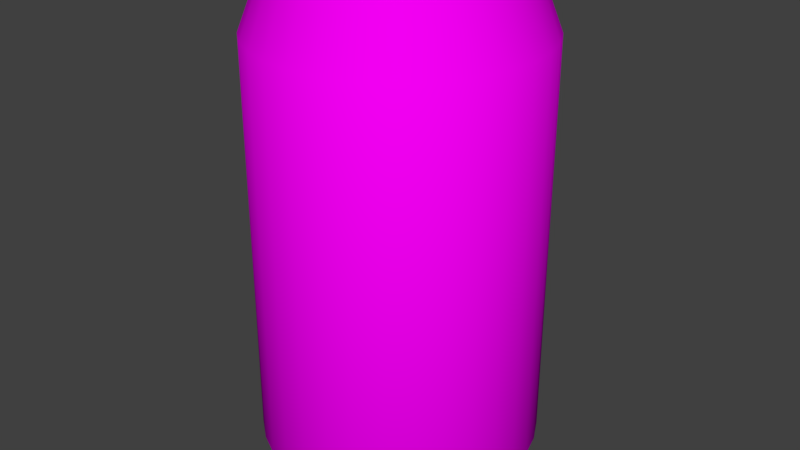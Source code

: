 # Source: SodaCan.blend  (saved by Blender 2.78.0; exported with 4.5.12 LTS)
import bpy
from mathutils import Matrix  # noqa: F401  (used for matrix-valued properties, if any)

bpy.ops.wm.read_factory_settings(use_empty=True)
scene = bpy.context.scene
scene.name = 'Scene'

# ---- collections
col_collection_1 = bpy.data.collections.new('Collection 1'); scene.collection.children.link(col_collection_1)

# ---- images (referenced by path relative to the original .blend; pixels are not part of the script)
import os
ASSET_DIR = os.environ.get("B2B_ASSET_DIR", "")  # directory of the original .blend (textures are referenced by path, not embedded)
HERE = os.path.dirname(os.path.abspath(__file__))  # packed textures are extracted next to this script under _unpacked/

def load_image(name, relpath, width, height, colorspace="sRGB"):
    """Load a texture the original file referenced (path relative to the .blend, or extracted next to this script)."""
    p = next((c for c in (os.path.join(HERE, relpath), os.path.join(ASSET_DIR, relpath)) if relpath and os.path.exists(c)), "")
    if p:
        img = bpy.data.images.load(p, check_existing=True)
        img.name = name
    else:  # same state as the original file: an image datablock whose file is absent (Cycles renders it pink)
        img = bpy.data.images.new(name, width, height)
        img.source = "FILE"
        img.filepath = "//" + (relpath or name)
    img.colorspace_settings.name = colorspace
    return img
img_sodacan = load_image('SodaCan', 'SodaCan.png', 1024, 1024, 'sRGB')

# ---- materials (node trees are filled in below, after node groups)
mat_sodacan = bpy.data.materials.new('SodaCan')
mat_sodacan.alpha_threshold = 0.0
mat_sodacan.roughness = 0.5

# ---- material node trees
mat_sodacan.use_nodes = True; mat_sodacan.node_tree.nodes.clear()
_N = mat_sodacan.node_tree.nodes; _L = mat_sodacan.node_tree.links
n0 = _N.new('ShaderNodeOutputMaterial'); n0.name = 'Material Output'; n0.location = (300, 300)
n1 = _N.new('ShaderNodeBsdfDiffuse'); n1.name = 'Diffuse BSDF'; n1.location = (10, 300)
n2 = _N.new('ShaderNodeTexImage'); n2.name = 'Image Texture'; n2.location = (-174, 327)
n2.width = 140
n2.image = img_sodacan
_L.new(n1.outputs[0], n0.inputs[0])
_L.new(n2.outputs[0], n1.inputs[0])
n0.is_active_output = True

# ---- world
world_world = bpy.data.worlds.new('World'); scene.world = world_world
world_world.color = (0.05088, 0.05088, 0.05088)
world_world.use_sun_shadow = False
world_world.sun_shadow_jitter_overblur = 0.0
world_world.cycles.sampling_method = 'MANUAL'

# ---- meshes
me_cylinder = bpy.data.meshes.new('Cylinder')
me_cylinder.from_pydata([(6.692e-08, 0.8852, -1.719), (7.615e-08, 0.8402, 1.782), (0.1727, 0.8682, -1.719), (0.1639, 0.8241, 1.782), (0.3388, 0.8178, -1.719), (0.3215, 0.7762, 1.782), (0.4918, 0.736, -1.719), (0.4668, 0.6986, 1.782), (0.6259, 0.6259, -1.719), (0.5941, 0.5941, 1.782), (0.736, 0.4918, -1.719), (0.6986, 0.4668, 1.782), (0.8178, 0.3388, -1.719), (0.7762, 0.3215, 1.782), (0.8682, 0.1727, -1.719), (0.8241, 0.1639, 1.782), (0.8852, 7.34e-08, -1.719), (0.8402, 8.162e-08, 1.782), (0.8682, -0.1727, -1.719), (0.8241, -0.1639, 1.782), (0.8178, -0.3388, -1.719), (0.7762, -0.3215, 1.782), (0.736, -0.4918, -1.719), (0.6986, -0.4668, 1.782), (0.6259, -0.6259, -1.719), (0.5941, -0.5941, 1.782), (0.4918, -0.736, -1.719), (0.4668, -0.6986, 1.782), (0.3388, -0.8178, -1.719), (0.3215, -0.7762, 1.782), (0.1727, -0.8682, -1.719), (0.1639, -0.8241, 1.782), (-2.215e-07, -0.8852, -1.719), (-1.976e-07, -0.8402, 1.782), (-0.1727, -0.8682, -1.719), (-0.1639, -0.8241, 1.782), (-0.3388, -0.8178, -1.719), (-0.3215, -0.7762, 1.782), (-0.4918, -0.736, -1.719), (-0.4668, -0.6986, 1.782), (-0.6259, -0.6259, -1.719), (-0.5941, -0.5941, 1.782), (-0.736, -0.4918, -1.719), (-0.6986, -0.4668, 1.782), (-0.8178, -0.3387, -1.719), (-0.7762, -0.3215, 1.782), (-0.8682, -0.1727, -1.719), (-0.8241, -0.1639, 1.782), (-0.8852, 8.613e-07, -1.719), (-0.8402, 8.295e-07, 1.782), (-0.8682, 0.1727, -1.719), (-0.8241, 0.1639, 1.782), (-0.8178, 0.3388, -1.719), (-0.7762, 0.3215, 1.782), (-0.736, 0.4918, -1.719), (-0.6986, 0.4668, 1.782), (-0.6259, 0.6259, -1.719), (-0.5941, 0.5941, 1.782), (-0.4918, 0.736, -1.719), (-0.4668, 0.6986, 1.782), (-0.3387, 0.8178, -1.719), (-0.3215, 0.7762, 1.782), (-0.1727, 0.8682, -1.719), (-0.1639, 0.8241, 1.782), (5.718e-08, 1.0, 1.375), (0.1951, 0.9808, 1.375), (0.3827, 0.9239, 1.375), (0.5556, 0.8315, 1.375), (0.7071, 0.7071, 1.375), (0.8315, 0.5556, 1.375), (0.9239, 0.3827, 1.375), (0.9808, 0.1951, 1.375), (1.0, 4.814e-08, 1.375), (0.9808, -0.1951, 1.375), (0.9239, -0.3827, 1.375), (0.8315, -0.5556, 1.375), (0.7071, -0.7071, 1.375), (0.5556, -0.8315, 1.375), (0.3827, -0.9239, 1.375), (0.1951, -0.9808, 1.375), (-2.687e-07, -1.0, 1.375), (-0.1951, -0.9808, 1.375), (-0.3827, -0.9239, 1.375), (-0.5556, -0.8315, 1.375), (-0.7071, -0.7071, 1.375), (-0.8315, -0.5556, 1.375), (-0.9239, -0.3827, 1.375), (-0.9808, -0.1951, 1.375), (-1.0, 9.382e-07, 1.375), (-0.9808, 0.1951, 1.375), (-0.9239, 0.3827, 1.375), (-0.8315, 0.5556, 1.375), (-0.7071, 0.7071, 1.375), (-0.5556, 0.8315, 1.375), (-0.3827, 0.9239, 1.375), (-0.1951, 0.9808, 1.375), (0.1639, 0.8241, 1.826), (7.871e-08, 0.8402, 1.826), (0.3215, 0.7762, 1.826), (0.4668, 0.6986, 1.826), (0.5941, 0.5941, 1.826), (0.6986, 0.4668, 1.826), (0.7762, 0.3215, 1.826), (0.8241, 0.1639, 1.826), (0.8402, 8.162e-08, 1.826), (0.8241, -0.1639, 1.826), (0.7762, -0.3215, 1.826), (0.6986, -0.4668, 1.826), (0.5941, -0.5941, 1.826), (0.4668, -0.6986, 1.826), (0.3215, -0.7762, 1.826), (0.1639, -0.8241, 1.826), (-1.951e-07, -0.8402, 1.826), (-0.1639, -0.8241, 1.826), (-0.3215, -0.7762, 1.826), (-0.4668, -0.6986, 1.826), (-0.5941, -0.5941, 1.826), (-0.6986, -0.4668, 1.826), (-0.7762, -0.3215, 1.826), (-0.8241, -0.1639, 1.826), (-0.8402, 8.295e-07, 1.826), (-0.8241, 0.1639, 1.826), (-0.7762, 0.3215, 1.826), (-0.6986, 0.4668, 1.826), (-0.5941, 0.5941, 1.826), (-0.4668, 0.6986, 1.826), (-0.3215, 0.7762, 1.826), (-0.1639, 0.8241, 1.826), (0.1555, 0.7819, 1.826), (8.314e-08, 0.7972, 1.826), (0.3051, 0.7365, 1.826), (0.4429, 0.6628, 1.826), (0.5637, 0.5637, 1.826), (0.6628, 0.4429, 1.826), (0.7365, 0.3051, 1.826), (0.7819, 0.1555, 1.826), (0.7972, 9.273e-08, 1.826), (0.7819, -0.1555, 1.826), (0.7365, -0.3051, 1.826), (0.6628, -0.4429, 1.826), (0.5637, -0.5637, 1.826), (0.4429, -0.6628, 1.826), (0.3051, -0.7365, 1.826), (0.1555, -0.7819, 1.826), (-1.766e-07, -0.7972, 1.826), (-0.1555, -0.7819, 1.826), (-0.3051, -0.7365, 1.826), (-0.4429, -0.6628, 1.826), (-0.5637, -0.5637, 1.826), (-0.6628, -0.4429, 1.826), (-0.7365, -0.3051, 1.826), (-0.7819, -0.1555, 1.826), (-0.7972, 8.023e-07, 1.826), (-0.7819, 0.1555, 1.826), (-0.7365, 0.3051, 1.826), (-0.6628, 0.4429, 1.826), (-0.5637, 0.5637, 1.826), (-0.4429, 0.6628, 1.826), (-0.3051, 0.7365, 1.826), (-0.1555, 0.7819, 1.826), (0.1428, 0.7177, 1.735), (8.909e-08, 0.7317, 1.735), (0.28, 0.676, 1.735), (0.4065, 0.6084, 1.735), (0.5174, 0.5174, 1.735), (0.6084, 0.4065, 1.735), (0.676, 0.28, 1.735), (0.7177, 0.1428, 1.735), (0.7317, 1.093e-07, 1.735), (0.7177, -0.1428, 1.735), (0.676, -0.28, 1.735), (0.6084, -0.4065, 1.735), (0.5174, -0.5174, 1.735), (0.4065, -0.6084, 1.735), (0.28, -0.676, 1.735), (0.1428, -0.7177, 1.735), (-1.493e-07, -0.7317, 1.735), (-0.1428, -0.7177, 1.735), (-0.28, -0.676, 1.735), (-0.4065, -0.6084, 1.735), (-0.5174, -0.5174, 1.735), (-0.6084, -0.4065, 1.735), (-0.676, -0.28, 1.735), (-0.7177, -0.1427, 1.735), (-0.7317, 7.606e-07, 1.735), (-0.7177, 0.1428, 1.735), (-0.676, 0.28, 1.735), (-0.6084, 0.4065, 1.735), (-0.5174, 0.5174, 1.735), (-0.4065, 0.6084, 1.735), (-0.28, 0.676, 1.735), (-0.1427, 0.7177, 1.735), (0.1951, 0.9808, -1.544), (0.3827, 0.9239, -1.544), (0.5556, 0.8315, -1.544), (0.7071, 0.7071, -1.544), (0.8315, 0.5556, -1.544), (0.9239, 0.3827, -1.544), (0.9808, 0.1951, -1.544), (1.0, 4.814e-08, -1.544), (0.9808, -0.1951, -1.544), (0.9239, -0.3827, -1.544), (0.8315, -0.5556, -1.544), (0.7071, -0.7071, -1.544), (0.5556, -0.8315, -1.544), (0.3827, -0.9239, -1.544), (0.1951, -0.9808, -1.544), (-2.687e-07, -1.0, -1.544), (-0.1951, -0.9808, -1.544), (-0.3827, -0.9239, -1.544), (-0.5556, -0.8315, -1.544), (-0.7071, -0.7071, -1.544), (-0.8315, -0.5556, -1.544), (-0.9239, -0.3827, -1.544), (-0.9808, -0.1951, -1.544), (-1.0, 9.382e-07, -1.544), (-0.9808, 0.1951, -1.544), (-0.9239, 0.3827, -1.544), (-0.8315, 0.5556, -1.544), (-0.7071, 0.7071, -1.544), (-0.5556, 0.8315, -1.544), (-0.3827, 0.9239, -1.544), (-0.1951, 0.9808, -1.544), (5.718e-08, 1.0, -1.544), (6.823e-08, 0.8535, -1.807), (0.1665, 0.8371, -1.807), (0.3266, 0.7886, -1.807), (0.4742, 0.7097, -1.807), (0.6035, 0.6035, -1.807), (0.7097, 0.4742, -1.807), (0.7886, 0.3266, -1.807), (0.8371, 0.1665, -1.807), (0.8535, 8.079e-08, -1.807), (0.8371, -0.1665, -1.807), (0.7886, -0.3266, -1.807), (0.7097, -0.4742, -1.807), (0.6035, -0.6035, -1.807), (0.4742, -0.7097, -1.807), (0.3266, -0.7886, -1.807), (0.1665, -0.8371, -1.807), (-2.099e-07, -0.8535, -1.807), (-0.1665, -0.8371, -1.807), (-0.3266, -0.7886, -1.807), (-0.4742, -0.7097, -1.807), (-0.6035, -0.6035, -1.807), (-0.7097, -0.4742, -1.807), (-0.7886, -0.3266, -1.807), (-0.8371, -0.1665, -1.807), (-0.8535, 8.405e-07, -1.807), (-0.8371, 0.1665, -1.807), (-0.7886, 0.3266, -1.807), (-0.7097, 0.4742, -1.807), (-0.6035, 0.6035, -1.807), (-0.4742, 0.7097, -1.807), (-0.3266, 0.7886, -1.807), (-0.1665, 0.8371, -1.807), (7.765e-08, 0.6685, -1.742), (0.1304, 0.6556, -1.742), (0.2558, 0.6176, -1.742), (0.3714, 0.5558, -1.742), (0.4727, 0.4727, -1.742), (0.5558, 0.3714, -1.742), (0.6176, 0.2558, -1.742), (0.6556, 0.1304, -1.742), (0.6685, 1.244e-07, -1.742), (0.6556, -0.1304, -1.742), (0.6176, -0.2558, -1.742), (0.5558, -0.3714, -1.742), (0.4727, -0.4727, -1.742), (0.3714, -0.5558, -1.742), (0.2558, -0.6176, -1.742), (0.1304, -0.6556, -1.742), (-1.402e-07, -0.6685, -1.742), (-0.1304, -0.6556, -1.742), (-0.2558, -0.6176, -1.742), (-0.3714, -0.5558, -1.742), (-0.4727, -0.4727, -1.742), (-0.5558, -0.3714, -1.742), (-0.6176, -0.2558, -1.742), (-0.6556, -0.1304, -1.742), (-0.6685, 7.194e-07, -1.742), (-0.6556, 0.1304, -1.742), (-0.6176, 0.2558, -1.742), (-0.5558, 0.3714, -1.742), (-0.4727, 0.4727, -1.742), (-0.3714, 0.5558, -1.742), (-0.2558, 0.6176, -1.742), (-0.1304, 0.6556, -1.742)], [], [(64, 1, 3, 65), (65, 3, 5, 66), (66, 5, 7, 67), (67, 7, 9, 68), (68, 9, 11, 69), (69, 11, 13, 70), (70, 13, 15, 71), (71, 15, 17, 72), (72, 17, 19, 73), (73, 19, 21, 74), (74, 21, 23, 75), (75, 23, 25, 76), (76, 25, 27, 77), (77, 27, 29, 78), (78, 29, 31, 79), (79, 31, 33, 80), (80, 33, 35, 81), (81, 35, 37, 82), (82, 37, 39, 83), (83, 39, 41, 84), (84, 41, 43, 85), (85, 43, 45, 86), (86, 45, 47, 87), (87, 47, 49, 88), (88, 49, 51, 89), (89, 51, 53, 90), (90, 53, 55, 91), (91, 55, 57, 92), (92, 57, 59, 93), (93, 59, 61, 94), (51, 49, 120, 121), (94, 61, 63, 95), (95, 63, 1, 64), (4, 6, 227, 226), (222, 95, 64, 223), (221, 94, 95, 222), (220, 93, 94, 221), (219, 92, 93, 220), (218, 91, 92, 219), (217, 90, 91, 218), (216, 89, 90, 217), (215, 88, 89, 216), (214, 87, 88, 215), (213, 86, 87, 214), (212, 85, 86, 213), (211, 84, 85, 212), (210, 83, 84, 211), (209, 82, 83, 210), (208, 81, 82, 209), (207, 80, 81, 208), (206, 79, 80, 207), (205, 78, 79, 206), (204, 77, 78, 205), (203, 76, 77, 204), (202, 75, 76, 203), (201, 74, 75, 202), (200, 73, 74, 201), (199, 72, 73, 200), (198, 71, 72, 199), (197, 70, 71, 198), (196, 69, 70, 197), (195, 68, 69, 196), (194, 67, 68, 195), (193, 66, 67, 194), (192, 65, 66, 193), (223, 64, 65, 192), (105, 104, 136, 137), (7, 5, 98, 99), (25, 23, 107, 108), (43, 41, 116, 117), (61, 59, 125, 126), (17, 15, 103, 104), (35, 33, 112, 113), (53, 51, 121, 122), (9, 7, 99, 100), (27, 25, 108, 109), (45, 43, 117, 118), (63, 61, 126, 127), (19, 17, 104, 105), (37, 35, 113, 114), (55, 53, 122, 123), (11, 9, 100, 101), (29, 27, 109, 110), (47, 45, 118, 119), (3, 1, 97, 96), (1, 63, 127, 97), (21, 19, 105, 106), (39, 37, 114, 115), (57, 55, 123, 124), (13, 11, 101, 102), (31, 29, 110, 111), (49, 47, 119, 120), (5, 3, 96, 98), (23, 21, 106, 107), (41, 39, 115, 116), (59, 57, 124, 125), (15, 13, 102, 103), (33, 31, 111, 112), (140, 139, 171, 172), (119, 118, 150, 151), (106, 105, 137, 138), (120, 119, 151, 152), (107, 106, 138, 139), (121, 120, 152, 153), (108, 107, 139, 140), (122, 121, 153, 154), (109, 108, 140, 141), (123, 122, 154, 155), (110, 109, 141, 142), (96, 97, 129, 128), (124, 123, 155, 156), (111, 110, 142, 143), (98, 96, 128, 130), (125, 124, 156, 157), (112, 111, 143, 144), (99, 98, 130, 131), (126, 125, 157, 158), (113, 112, 144, 145), (100, 99, 131, 132), (127, 126, 158, 159), (114, 113, 145, 146), (101, 100, 132, 133), (97, 127, 159, 129), (115, 114, 146, 147), (102, 101, 133, 134), (116, 115, 147, 148), (103, 102, 134, 135), (117, 116, 148, 149), (104, 103, 135, 136), (118, 117, 149, 150), (160, 161, 191, 190, 189, 188, 187, 186, 185, 184, 183, 182, 181, 180, 179, 178, 177, 176, 175, 174, 173, 172, 171, 170, 169, 168, 167, 166, 165, 164, 163, 162), (154, 153, 185, 186), (141, 140, 172, 173), (155, 154, 186, 187), (142, 141, 173, 174), (128, 129, 161, 160), (156, 155, 187, 188), (143, 142, 174, 175), (130, 128, 160, 162), (157, 156, 188, 189), (144, 143, 175, 176), (131, 130, 162, 163), (158, 157, 189, 190), (145, 144, 176, 177), (132, 131, 163, 164), (159, 158, 190, 191), (146, 145, 177, 178), (133, 132, 164, 165), (129, 159, 191, 161), (147, 146, 178, 179), (134, 133, 165, 166), (148, 147, 179, 180), (135, 134, 166, 167), (149, 148, 180, 181), (136, 135, 167, 168), (150, 149, 181, 182), (137, 136, 168, 169), (151, 150, 182, 183), (138, 137, 169, 170), (152, 151, 183, 184), (139, 138, 170, 171), (153, 152, 184, 185), (0, 223, 192, 2), (2, 192, 193, 4), (4, 193, 194, 6), (6, 194, 195, 8), (8, 195, 196, 10), (10, 196, 197, 12), (12, 197, 198, 14), (14, 198, 199, 16), (16, 199, 200, 18), (18, 200, 201, 20), (20, 201, 202, 22), (22, 202, 203, 24), (24, 203, 204, 26), (26, 204, 205, 28), (28, 205, 206, 30), (30, 206, 207, 32), (32, 207, 208, 34), (34, 208, 209, 36), (36, 209, 210, 38), (38, 210, 211, 40), (40, 211, 212, 42), (42, 212, 213, 44), (44, 213, 214, 46), (46, 214, 215, 48), (48, 215, 216, 50), (50, 216, 217, 52), (52, 217, 218, 54), (54, 218, 219, 56), (56, 219, 220, 58), (58, 220, 221, 60), (60, 221, 222, 62), (62, 222, 223, 0), (244, 245, 277, 276), (22, 24, 236, 235), (40, 42, 245, 244), (58, 60, 254, 253), (14, 16, 232, 231), (32, 34, 241, 240), (50, 52, 250, 249), (6, 8, 228, 227), (24, 26, 237, 236), (42, 44, 246, 245), (60, 62, 255, 254), (16, 18, 233, 232), (34, 36, 242, 241), (52, 54, 251, 250), (8, 10, 229, 228), (26, 28, 238, 237), (44, 46, 247, 246), (0, 2, 225, 224), (62, 0, 224, 255), (18, 20, 234, 233), (36, 38, 243, 242), (54, 56, 252, 251), (10, 12, 230, 229), (28, 30, 239, 238), (46, 48, 248, 247), (2, 4, 226, 225), (20, 22, 235, 234), (38, 40, 244, 243), (56, 58, 253, 252), (12, 14, 231, 230), (30, 32, 240, 239), (48, 50, 249, 248), (256, 257, 258, 259, 260, 261, 262, 263, 264, 265, 266, 267, 268, 269, 270, 271, 272, 273, 274, 275, 276, 277, 278, 279, 280, 281, 282, 283, 284, 285, 286, 287), (231, 232, 264, 263), (245, 246, 278, 277), (232, 233, 265, 264), (246, 247, 279, 278), (233, 234, 266, 265), (247, 248, 280, 279), (234, 235, 267, 266), (248, 249, 281, 280), (235, 236, 268, 267), (249, 250, 282, 281), (236, 237, 269, 268), (250, 251, 283, 282), (237, 238, 270, 269), (224, 225, 257, 256), (251, 252, 284, 283), (238, 239, 271, 270), (225, 226, 258, 257), (252, 253, 285, 284), (239, 240, 272, 271), (226, 227, 259, 258), (253, 254, 286, 285), (240, 241, 273, 272), (227, 228, 260, 259), (254, 255, 287, 286), (241, 242, 274, 273), (228, 229, 261, 260), (255, 224, 256, 287), (242, 243, 275, 274), (229, 230, 262, 261), (243, 244, 276, 275), (230, 231, 263, 262)])
me_cylinder.polygons.foreach_set('use_smooth', [1, 1, 1, 1, 1, 1, 1, 1, 1, 1, 1, 1, 1, 1, 1, 1, 1, 1, 1, 1, 1, 1, 1, 1, 1, 1, 1, 1, 1, 1, 1, 1, 1, 1, 1, 1, 1, 1, 1, 1, 1, 1, 1, 1, 1, 1, 1, 1, 1, 1, 1, 1, 1, 1, 1, 1, 1, 1, 1, 1, 1, 1, 1, 1, 1, 1, 1, 1, 1, 1, 1, 1, 1, 1, 1, 1, 1, 1, 1, 1, 1, 1, 1, 1, 1, 1, 1, 1, 1, 1, 1, 1, 1, 1, 1, 1, 1, 1, 1, 1, 1, 1, 1, 1, 1, 1, 1, 1, 1, 1, 1, 1, 1, 1, 1, 1, 1, 1, 1, 1, 1, 1, 1, 1, 1, 1, 1, 1, 1, 1, 0, 1, 1, 1, 1, 1, 1, 1, 1, 1, 1, 1, 1, 1, 1, 1, 1, 1, 1, 1, 1, 1, 1, 1, 1, 1, 1, 1, 1, 1, 1, 1, 1, 1, 1, 1, 1, 1, 1, 1, 1, 1, 1, 1, 1, 1, 1, 1, 1, 1, 1, 1, 1, 1, 1, 1, 1, 1, 1, 1, 1, 1, 1, 1, 1, 1, 1, 1, 1, 1, 1, 1, 1, 1, 1, 1, 1, 1, 1, 1, 1, 1, 1, 1, 1, 1, 1, 1, 1, 1, 1, 1, 1, 1, 1, 1, 0, 1, 1, 1, 1, 1, 1, 1, 1, 1, 1, 1, 1, 1, 1, 1, 1, 1, 1, 1, 1, 1, 1, 1, 1, 1, 1, 1, 1, 1, 1, 1])
_uv = me_cylinder.uv_layers.new(name='UVMap')
_uv.uv.foreach_set('vector', [0.4692, 0.3738, 0.4821, 0.339, 0.5081, 0.339, 0.5002, 0.3738, 0.5002, 0.3738, 0.5081, 0.339, 0.5358, 0.339, 0.5331, 0.3738, 0.5331, 0.3738, 0.5358, 0.339, 0.564, 0.339, 0.5667, 0.3738, 0.5667, 0.3738, 0.564, 0.339, 0.5916, 0.339, 0.5996, 0.3738, 0.5996, 0.3738, 0.5916, 0.339, 0.6177, 0.339, 0.6305, 0.3738, 0.6305, 0.3738, 0.6177, 0.339, 0.6411, 0.339, 0.6584, 0.3738, 0.2974, 0.7961, 0.3242, 0.801, 0.3215, 0.8265, 0.2941, 0.8265, 0.2941, 0.8265, 0.3215, 0.8265, 0.3242, 0.8521, 0.2974, 0.857, 0.6347, 0.9198, 0.6174, 0.9546, 0.5939, 0.9546, 0.6068, 0.9198, 0.6068, 0.9198, 0.5939, 0.9546, 0.5679, 0.9546, 0.5758, 0.9198, 0.5758, 0.9198, 0.5679, 0.9546, 0.5403, 0.9546, 0.5429, 0.9198, 0.5429, 0.9198, 0.5403, 0.9546, 0.5121, 0.9546, 0.5094, 0.9198, 0.5094, 0.9198, 0.5121, 0.9546, 0.4844, 0.9546, 0.4765, 0.9198, 0.4765, 0.9198, 0.4844, 0.9546, 0.4584, 0.9546, 0.4455, 0.9198, 0.4455, 0.9198, 0.4584, 0.9546, 0.4349, 0.9546, 0.4176, 0.9198, 0.2428, 0.938, 0.2254, 0.9728, 0.202, 0.9728, 0.2149, 0.938, 0.2149, 0.938, 0.202, 0.9728, 0.176, 0.9728, 0.1839, 0.938, 0.1839, 0.938, 0.176, 0.9728, 0.1483, 0.9728, 0.151, 0.938, 0.151, 0.938, 0.1483, 0.9728, 0.1201, 0.9728, 0.1175, 0.938, 0.1175, 0.938, 0.1201, 0.9728, 0.09249, 0.9728, 0.08455, 0.938, 0.08455, 0.938, 0.09249, 0.9728, 0.06645, 0.9728, 0.05356, 0.938, 0.05356, 0.938, 0.06645, 0.9728, 0.04302, 0.9728, 0.02567, 0.938, 0.9743, 0.5848, 0.957, 0.6197, 0.9335, 0.6197, 0.9464, 0.5848, 0.9464, 0.5848, 0.9335, 0.6197, 0.9075, 0.6197, 0.9154, 0.5848, 0.9154, 0.5848, 0.9075, 0.6197, 0.8799, 0.6197, 0.8825, 0.5848, 0.8825, 0.5848, 0.8799, 0.6197, 0.8517, 0.6197, 0.849, 0.5848, 0.849, 0.5848, 0.8517, 0.6197, 0.824, 0.6197, 0.8161, 0.5848, 0.8161, 0.5848, 0.824, 0.6197, 0.798, 0.6197, 0.7851, 0.5848, 0.7851, 0.5848, 0.798, 0.6197, 0.7746, 0.6197, 0.7572, 0.5848, 0.2974, 0.6884, 0.3242, 0.6933, 0.3215, 0.7189, 0.2941, 0.7189, 0.8799, 0.6197, 0.9075, 0.6197, 0.9075, 0.6234, 0.8799, 0.6234, 0.2941, 0.7189, 0.3215, 0.7189, 0.3242, 0.7444, 0.2974, 0.7493, 0.4413, 0.3738, 0.4587, 0.339, 0.4821, 0.339, 0.4692, 0.3738, 0.7596, 0.1437, 0.7596, 0.1166, 0.7679, 0.1171, 0.7679, 0.1432, 0.4413, 0.6234, 0.4413, 0.3738, 0.4692, 0.3738, 0.4692, 0.6234, 0.4176, 0.6234, 0.4176, 0.3738, 0.4413, 0.3738, 0.4413, 0.6234, 0.7572, 0.3352, 0.7572, 0.5848, 0.7335, 0.5848, 0.7335, 0.3352, 0.7851, 0.3352, 0.7851, 0.5848, 0.7572, 0.5848, 0.7572, 0.3352, 0.8161, 0.3352, 0.8161, 0.5848, 0.7851, 0.5848, 0.7851, 0.3352, 0.849, 0.3352, 0.849, 0.5848, 0.8161, 0.5848, 0.8161, 0.3352, 0.8825, 0.3352, 0.8825, 0.5848, 0.849, 0.5848, 0.849, 0.3352, 0.9154, 0.3352, 0.9154, 0.5848, 0.8825, 0.5848, 0.8825, 0.3352, 0.9464, 0.3352, 0.9464, 0.5848, 0.9154, 0.5848, 0.9154, 0.3352, 0.9743, 0.3352, 0.9743, 0.5848, 0.9464, 0.5848, 0.9464, 0.3352, 0.05356, 0.6884, 0.05356, 0.938, 0.02567, 0.938, 0.02567, 0.6884, 0.08455, 0.6884, 0.08455, 0.938, 0.05356, 0.938, 0.05356, 0.6884, 0.1175, 0.6884, 0.1175, 0.938, 0.08455, 0.938, 0.08455, 0.6884, 0.151, 0.6884, 0.151, 0.938, 0.1175, 0.938, 0.1175, 0.6884, 0.1839, 0.6884, 0.1839, 0.938, 0.151, 0.938, 0.151, 0.6884, 0.2149, 0.6884, 0.2149, 0.938, 0.1839, 0.938, 0.1839, 0.6884, 0.2428, 0.6884, 0.2428, 0.938, 0.2149, 0.938, 0.2149, 0.6884, 0.4455, 0.6702, 0.4455, 0.9198, 0.4176, 0.9198, 0.4176, 0.6702, 0.4765, 0.6702, 0.4765, 0.9198, 0.4455, 0.9198, 0.4455, 0.6702, 0.5094, 0.6702, 0.5094, 0.9198, 0.4765, 0.9198, 0.4765, 0.6702, 0.5429, 0.6702, 0.5429, 0.9198, 0.5094, 0.9198, 0.5094, 0.6702, 0.5758, 0.6702, 0.5758, 0.9198, 0.5429, 0.9198, 0.5429, 0.6702, 0.6068, 0.6702, 0.6068, 0.9198, 0.5758, 0.9198, 0.5758, 0.6702, 0.6347, 0.6702, 0.6347, 0.9198, 0.6068, 0.9198, 0.6068, 0.6702, 0.6584, 0.6702, 0.6584, 0.9198, 0.6347, 0.9198, 0.6347, 0.6702, 0.6584, 0.6234, 0.6584, 0.3738, 0.6822, 0.3738, 0.6822, 0.6234, 0.6305, 0.6234, 0.6305, 0.3738, 0.6584, 0.3738, 0.6584, 0.6234, 0.5996, 0.6234, 0.5996, 0.3738, 0.6305, 0.3738, 0.6305, 0.6234, 0.5667, 0.6234, 0.5667, 0.3738, 0.5996, 0.3738, 0.5996, 0.6234, 0.5331, 0.6234, 0.5331, 0.3738, 0.5667, 0.3738, 0.5667, 0.6234, 0.5002, 0.6234, 0.5002, 0.3738, 0.5331, 0.3738, 0.5331, 0.6234, 0.4692, 0.6234, 0.4692, 0.3738, 0.5002, 0.3738, 0.5002, 0.6234, 0.3063, 0.4731, 0.3118, 0.4983, 0.3045, 0.499, 0.2993, 0.4751, 0.564, 0.339, 0.5358, 0.339, 0.5358, 0.3352, 0.564, 0.3352, 0.5121, 0.9546, 0.5403, 0.9546, 0.5403, 0.9584, 0.5121, 0.9584, 0.06645, 0.9728, 0.09249, 0.9728, 0.09249, 0.9766, 0.06645, 0.9766, 0.7546, 0.6197, 0.7746, 0.6197, 0.7746, 0.6234, 0.7546, 0.6234, 0.6174, 0.9546, 0.6373, 0.9546, 0.6373, 0.9584, 0.6174, 0.9584, 0.176, 0.9728, 0.202, 0.9728, 0.202, 0.9766, 0.176, 0.9766, 0.8517, 0.6197, 0.8799, 0.6197, 0.8799, 0.6234, 0.8517, 0.6234, 0.5916, 0.339, 0.564, 0.339, 0.564, 0.3352, 0.5916, 0.3352, 0.4844, 0.9546, 0.5121, 0.9546, 0.5121, 0.9584, 0.4844, 0.9584, 0.04302, 0.9728, 0.06645, 0.9728, 0.06645, 0.9766, 0.04302, 0.9766, 0.4587, 0.339, 0.4387, 0.339, 0.4387, 0.3352, 0.4587, 0.3352, 0.5939, 0.9546, 0.6174, 0.9546, 0.6174, 0.9584, 0.5939, 0.9584, 0.1483, 0.9728, 0.176, 0.9728, 0.176, 0.9766, 0.1483, 0.9766, 0.824, 0.6197, 0.8517, 0.6197, 0.8517, 0.6234, 0.824, 0.6234, 0.6177, 0.339, 0.5916, 0.339, 0.5916, 0.3352, 0.6177, 0.3352, 0.4584, 0.9546, 0.4844, 0.9546, 0.4844, 0.9584, 0.4584, 0.9584, 0.9335, 0.6197, 0.957, 0.6197, 0.957, 0.6234, 0.9335, 0.6234, 0.5081, 0.339, 0.4821, 0.339, 0.4821, 0.3352, 0.5081, 0.3352, 0.4821, 0.339, 0.4587, 0.339, 0.4587, 0.3352, 0.4821, 0.3352, 0.5679, 0.9546, 0.5939, 0.9546, 0.5939, 0.9584, 0.5679, 0.9584, 0.1201, 0.9728, 0.1483, 0.9728, 0.1483, 0.9766, 0.1201, 0.9766, 0.798, 0.6197, 0.824, 0.6197, 0.824, 0.6234, 0.798, 0.6234, 0.6411, 0.339, 0.6177, 0.339, 0.6177, 0.3352, 0.6411, 0.3352, 0.4349, 0.9546, 0.4584, 0.9546, 0.4584, 0.9584, 0.4349, 0.9584, 0.9075, 0.6197, 0.9335, 0.6197, 0.9335, 0.6234, 0.9075, 0.6234, 0.5358, 0.339, 0.5081, 0.339, 0.5081, 0.3352, 0.5358, 0.3352, 0.5403, 0.9546, 0.5679, 0.9546, 0.5679, 0.9584, 0.5403, 0.9584, 0.09249, 0.9728, 0.1201, 0.9728, 0.1201, 0.9766, 0.09249, 0.9766, 0.7746, 0.6197, 0.798, 0.6197, 0.798, 0.6234, 0.7746, 0.6234, 0.661, 0.339, 0.6411, 0.339, 0.6411, 0.3352, 0.661, 0.3352, 0.202, 0.9728, 0.2254, 0.9728, 0.2254, 0.9766, 0.202, 0.9766, 0.2553, 0.415, 0.2742, 0.4323, 0.2655, 0.4388, 0.2482, 0.4229, 0.02567, 0.4983, 0.03117, 0.4731, 0.03821, 0.4751, 0.03299, 0.499, 0.2956, 0.4494, 0.3063, 0.4731, 0.2993, 0.4751, 0.2891, 0.4525, 0.02567, 0.524, 0.02567, 0.4983, 0.03299, 0.499, 0.03299, 0.5234, 0.2799, 0.428, 0.2956, 0.4494, 0.2891, 0.4525, 0.2742, 0.4323, 0.03117, 0.5492, 0.02567, 0.524, 0.03299, 0.5234, 0.03821, 0.5473, 0.26, 0.4098, 0.2799, 0.428, 0.2742, 0.4323, 0.2553, 0.415, 0.04195, 0.573, 0.03117, 0.5492, 0.03821, 0.5473, 0.04845, 0.5698, 0.2365, 0.3956, 0.26, 0.4098, 0.2553, 0.415, 0.2331, 0.4015, 0.05761, 0.5943, 0.04195, 0.573, 0.04845, 0.5698, 0.0633, 0.5901, 0.2105, 0.3857, 0.2365, 0.3956, 0.2331, 0.4015, 0.2084, 0.3922, 0.2105, 0.6366, 0.1828, 0.6416, 0.1821, 0.6349, 0.2084, 0.6302, 0.07754, 0.6125, 0.05761, 0.5943, 0.0633, 0.5901, 0.08221, 0.6073, 0.1828, 0.3807, 0.2105, 0.3857, 0.2084, 0.3922, 0.1821, 0.3874, 0.2365, 0.6268, 0.2105, 0.6366, 0.2084, 0.6302, 0.2331, 0.6209, 0.101, 0.6268, 0.07754, 0.6125, 0.08221, 0.6073, 0.1044, 0.6209, 0.1547, 0.3807, 0.1828, 0.3807, 0.1821, 0.3874, 0.1554, 0.3874, 0.26, 0.6125, 0.2365, 0.6268, 0.2331, 0.6209, 0.2553, 0.6073, 0.127, 0.6366, 0.101, 0.6268, 0.1044, 0.6209, 0.1292, 0.6302, 0.127, 0.3857, 0.1547, 0.3807, 0.1554, 0.3874, 0.1292, 0.3922, 0.2799, 0.5943, 0.26, 0.6125, 0.2553, 0.6073, 0.2742, 0.5901, 0.1547, 0.6416, 0.127, 0.6366, 0.1292, 0.6302, 0.1554, 0.6349, 0.101, 0.3956, 0.127, 0.3857, 0.1292, 0.3922, 0.1044, 0.4015, 0.2956, 0.573, 0.2799, 0.5943, 0.2742, 0.5901, 0.2891, 0.5698, 0.1828, 0.6416, 0.1547, 0.6416, 0.1554, 0.6349, 0.1821, 0.6349, 0.07754, 0.4098, 0.101, 0.3956, 0.1044, 0.4015, 0.08221, 0.415, 0.3063, 0.5492, 0.2956, 0.573, 0.2891, 0.5698, 0.2993, 0.5473, 0.05761, 0.428, 0.07754, 0.4098, 0.08221, 0.415, 0.0633, 0.4323, 0.3118, 0.524, 0.3063, 0.5492, 0.2993, 0.5473, 0.3045, 0.5234, 0.04195, 0.4494, 0.05761, 0.428, 0.0633, 0.4323, 0.04845, 0.4525, 0.3118, 0.4983, 0.3118, 0.524, 0.3045, 0.5234, 0.3045, 0.499, 0.03117, 0.4731, 0.04195, 0.4494, 0.04845, 0.4525, 0.03821, 0.4751, 0.2051, 0.6204, 0.181, 0.6248, 0.1565, 0.6248, 0.1324, 0.6204, 0.1097, 0.6119, 0.08932, 0.5994, 0.07196, 0.5836, 0.05832, 0.565, 0.04893, 0.5443, 0.04414, 0.5224, 0.04414, 0.5, 0.04893, 0.478, 0.05832, 0.4574, 0.07196, 0.4388, 0.08932, 0.4229, 0.1097, 0.4105, 0.1324, 0.4019, 0.1565, 0.3976, 0.181, 0.3976, 0.2051, 0.4019, 0.2278, 0.4105, 0.2482, 0.4229, 0.2655, 0.4388, 0.2792, 0.4574, 0.2886, 0.478, 0.2934, 0.5, 0.2934, 0.5224, 0.2886, 0.5443, 0.2792, 0.565, 0.2655, 0.5836, 0.2482, 0.5994, 0.2278, 0.6119, 0.04845, 0.5698, 0.03821, 0.5473, 0.04893, 0.5443, 0.05832, 0.565, 0.2331, 0.4015, 0.2553, 0.415, 0.2482, 0.4229, 0.2278, 0.4105, 0.0633, 0.5901, 0.04845, 0.5698, 0.05832, 0.565, 0.07196, 0.5836, 0.2084, 0.3922, 0.2331, 0.4015, 0.2278, 0.4105, 0.2051, 0.4019, 0.2084, 0.6302, 0.1821, 0.6349, 0.181, 0.6248, 0.2051, 0.6204, 0.08221, 0.6073, 0.0633, 0.5901, 0.07196, 0.5836, 0.08932, 0.5994, 0.1821, 0.3874, 0.2084, 0.3922, 0.2051, 0.4019, 0.181, 0.3976, 0.2331, 0.6209, 0.2084, 0.6302, 0.2051, 0.6204, 0.2278, 0.6119, 0.1044, 0.6209, 0.08221, 0.6073, 0.08932, 0.5994, 0.1097, 0.6119, 0.1554, 0.3874, 0.1821, 0.3874, 0.181, 0.3976, 0.1565, 0.3976, 0.2553, 0.6073, 0.2331, 0.6209, 0.2278, 0.6119, 0.2482, 0.5994, 0.1292, 0.6302, 0.1044, 0.6209, 0.1097, 0.6119, 0.1324, 0.6204, 0.1292, 0.3922, 0.1554, 0.3874, 0.1565, 0.3976, 0.1324, 0.4019, 0.2742, 0.5901, 0.2553, 0.6073, 0.2482, 0.5994, 0.2655, 0.5836, 0.1554, 0.6349, 0.1292, 0.6302, 0.1324, 0.6204, 0.1565, 0.6248, 0.1044, 0.4015, 0.1292, 0.3922, 0.1324, 0.4019, 0.1097, 0.4105, 0.2891, 0.5698, 0.2742, 0.5901, 0.2655, 0.5836, 0.2792, 0.565, 0.1821, 0.6349, 0.1554, 0.6349, 0.1565, 0.6248, 0.181, 0.6248, 0.08221, 0.415, 0.1044, 0.4015, 0.1097, 0.4105, 0.08932, 0.4229, 0.2993, 0.5473, 0.2891, 0.5698, 0.2792, 0.565, 0.2886, 0.5443, 0.0633, 0.4323, 0.08221, 0.415, 0.08932, 0.4229, 0.07196, 0.4388, 0.3045, 0.5234, 0.2993, 0.5473, 0.2886, 0.5443, 0.2934, 0.5224, 0.04845, 0.4525, 0.0633, 0.4323, 0.07196, 0.4388, 0.05832, 0.4574, 0.3045, 0.499, 0.3045, 0.5234, 0.2934, 0.5224, 0.2934, 0.5, 0.03821, 0.4751, 0.04845, 0.4525, 0.05832, 0.4574, 0.04893, 0.478, 0.2993, 0.4751, 0.3045, 0.499, 0.2934, 0.5, 0.2886, 0.478, 0.03299, 0.499, 0.03821, 0.4751, 0.04893, 0.478, 0.04414, 0.5, 0.2891, 0.4525, 0.2993, 0.4751, 0.2886, 0.478, 0.2792, 0.4574, 0.03299, 0.5234, 0.03299, 0.499, 0.04414, 0.5, 0.04414, 0.5224, 0.2742, 0.4323, 0.2891, 0.4525, 0.2792, 0.4574, 0.2655, 0.4388, 0.03821, 0.5473, 0.03299, 0.5234, 0.04414, 0.5224, 0.04893, 0.5443, 0.1246, 0.3005, 0.1153, 0.3163, 0.08741, 0.2993, 0.09987, 0.2854, 0.09987, 0.2854, 0.08741, 0.2993, 0.06369, 0.2776, 0.07887, 0.2663, 0.07887, 0.2663, 0.06369, 0.2776, 0.04505, 0.2522, 0.06238, 0.2438, 0.06238, 0.2438, 0.04505, 0.2522, 0.03221, 0.2239, 0.05101, 0.2188, 0.05101, 0.2188, 0.03221, 0.2239, 0.02567, 0.194, 0.04522, 0.1922, 0.04522, 0.1922, 0.02567, 0.194, 0.02567, 0.1634, 0.04522, 0.1651, 0.04522, 0.1651, 0.02567, 0.1634, 0.03221, 0.1334, 0.05101, 0.1386, 0.05101, 0.1386, 0.03221, 0.1334, 0.04505, 0.1051, 0.06238, 0.1136, 0.06238, 0.1136, 0.04505, 0.1051, 0.06369, 0.07969, 0.07887, 0.09105, 0.07887, 0.09105, 0.06369, 0.07969, 0.08741, 0.05806, 0.09987, 0.07191, 0.09987, 0.07191, 0.08741, 0.05806, 0.1153, 0.04107, 0.1246, 0.05687, 0.1246, 0.05687, 0.1153, 0.04107, 0.1463, 0.02937, 0.152, 0.04651, 0.152, 0.04651, 0.1463, 0.02937, 0.1792, 0.0234, 0.1811, 0.04123, 0.1811, 0.04123, 0.1792, 0.0234, 0.2127, 0.0234, 0.2108, 0.04123, 0.2108, 0.04123, 0.2127, 0.0234, 0.2456, 0.02937, 0.2399, 0.04651, 0.2399, 0.04651, 0.2456, 0.02937, 0.2766, 0.04107, 0.2674, 0.05687, 0.2674, 0.05687, 0.2766, 0.04107, 0.3045, 0.05806, 0.2921, 0.07191, 0.2921, 0.07191, 0.3045, 0.05806, 0.3282, 0.07969, 0.3131, 0.09105, 0.3131, 0.09105, 0.3282, 0.07969, 0.3469, 0.1051, 0.3296, 0.1136, 0.3296, 0.1136, 0.3469, 0.1051, 0.3597, 0.1334, 0.3409, 0.1386, 0.3409, 0.1386, 0.3597, 0.1334, 0.3663, 0.1634, 0.3467, 0.1651, 0.3467, 0.1651, 0.3663, 0.1634, 0.3663, 0.194, 0.3467, 0.1922, 0.3467, 0.1922, 0.3663, 0.194, 0.3597, 0.2239, 0.3409, 0.2188, 0.3409, 0.2188, 0.3597, 0.2239, 0.3469, 0.2522, 0.3296, 0.2438, 0.3296, 0.2438, 0.3469, 0.2522, 0.3282, 0.2776, 0.3131, 0.2663, 0.3131, 0.2663, 0.3282, 0.2776, 0.3045, 0.2993, 0.2921, 0.2854, 0.2921, 0.2854, 0.3045, 0.2993, 0.2766, 0.3163, 0.2674, 0.3005, 0.2674, 0.3005, 0.2766, 0.3163, 0.2456, 0.328, 0.2399, 0.3108, 0.2399, 0.3108, 0.2456, 0.328, 0.2127, 0.3339, 0.2108, 0.3161, 0.2108, 0.3161, 0.2127, 0.3339, 0.1792, 0.3339, 0.1811, 0.3161, 0.1811, 0.3161, 0.1792, 0.3339, 0.1463, 0.328, 0.152, 0.3108, 0.152, 0.3108, 0.1463, 0.328, 0.1153, 0.3163, 0.1246, 0.3005, 0.7027, 0.1946, 0.6918, 0.2187, 0.6638, 0.2051, 0.6724, 0.1862, 0.8871, 0.1166, 0.8871, 0.1437, 0.8788, 0.1432, 0.8788, 0.1171, 0.9466, 0.1511, 0.9466, 0.1761, 0.9384, 0.1738, 0.9384, 0.1497, 0.8192, 0.04254, 0.8192, 0.0234, 0.8275, 0.02722, 0.8275, 0.04568, 0.8871, 0.0234, 0.8871, 0.04254, 0.8788, 0.04568, 0.8788, 0.02722, 0.9466, 0.04591, 0.9466, 0.07092, 0.9384, 0.07236, 0.9384, 0.04824, 0.8192, 0.1437, 0.8192, 0.1166, 0.8275, 0.1171, 0.8275, 0.1432, 0.7596, 0.1166, 0.7596, 0.09007, 0.7679, 0.0915, 0.7679, 0.1171, 0.8871, 0.1437, 0.8871, 0.1702, 0.8788, 0.1688, 0.8788, 0.1432, 0.9466, 0.1761, 0.9466, 0.1986, 0.9384, 0.1955, 0.9384, 0.1738, 0.7596, 0.2369, 0.7596, 0.2178, 0.7679, 0.2146, 0.7679, 0.2331, 0.8871, 0.04254, 0.8871, 0.06505, 0.8788, 0.06738, 0.8788, 0.04568, 0.9466, 0.07092, 0.9466, 0.09748, 0.9384, 0.09796, 0.9384, 0.07236, 0.8192, 0.1166, 0.8192, 0.09007, 0.8275, 0.0915, 0.8275, 0.1171, 0.7596, 0.09007, 0.7596, 0.06505, 0.7679, 0.06738, 0.7679, 0.0915, 0.8871, 0.1702, 0.8871, 0.1953, 0.8788, 0.1929, 0.8788, 0.1688, 0.8192, 0.2178, 0.8192, 0.1953, 0.8275, 0.1929, 0.8275, 0.2146, 0.7596, 0.1953, 0.7596, 0.1702, 0.7679, 0.1688, 0.7679, 0.1929, 0.7596, 0.2178, 0.7596, 0.1953, 0.7679, 0.1929, 0.7679, 0.2146, 0.8871, 0.06505, 0.8871, 0.09007, 0.8788, 0.0915, 0.8788, 0.06738, 0.9466, 0.09748, 0.9466, 0.1245, 0.9384, 0.1241, 0.9384, 0.09796, 0.8192, 0.09007, 0.8192, 0.06505, 0.8275, 0.06738, 0.8275, 0.0915, 0.7596, 0.06505, 0.7596, 0.04254, 0.7679, 0.04568, 0.7679, 0.06738, 0.8871, 0.1953, 0.8871, 0.2178, 0.8788, 0.2146, 0.8788, 0.1929, 0.8192, 0.1953, 0.8192, 0.1702, 0.8275, 0.1688, 0.8275, 0.1929, 0.7596, 0.1702, 0.7596, 0.1437, 0.7679, 0.1432, 0.7679, 0.1688, 0.8871, 0.09007, 0.8871, 0.1166, 0.8788, 0.1171, 0.8788, 0.0915, 0.9466, 0.1245, 0.9466, 0.1511, 0.9384, 0.1497, 0.9384, 0.1241, 0.8192, 0.06505, 0.8192, 0.04254, 0.8275, 0.04568, 0.8275, 0.06738, 0.7596, 0.04254, 0.7596, 0.0234, 0.7679, 0.02722, 0.7679, 0.04568, 0.9466, 0.0234, 0.9466, 0.04591, 0.9384, 0.04824, 0.9384, 0.02654, 0.8192, 0.1702, 0.8192, 0.1437, 0.8275, 0.1432, 0.8275, 0.1688, 0.4621, 0.2051, 0.4535, 0.1862, 0.4491, 0.1661, 0.4491, 0.1457, 0.4535, 0.1256, 0.4621, 0.1068, 0.4745, 0.08976, 0.4904, 0.0753, 0.509, 0.06395, 0.5297, 0.05612, 0.5517, 0.05213, 0.5742, 0.05213, 0.5962, 0.05612, 0.6169, 0.06395, 0.6355, 0.0753, 0.6514, 0.08976, 0.6638, 0.1068, 0.6724, 0.1256, 0.6768, 0.1457, 0.6768, 0.1661, 0.6724, 0.1862, 0.6638, 0.2051, 0.6514, 0.2221, 0.6355, 0.2365, 0.6169, 0.2479, 0.5962, 0.2557, 0.5742, 0.2597, 0.5517, 0.2597, 0.5297, 0.2557, 0.509, 0.2479, 0.4904, 0.2365, 0.4745, 0.2221, 0.4703, 0.05299, 0.4941, 0.03848, 0.509, 0.06395, 0.4904, 0.0753, 0.6918, 0.2187, 0.6759, 0.2404, 0.6514, 0.2221, 0.6638, 0.2051, 0.4941, 0.03848, 0.5206, 0.02849, 0.5297, 0.05612, 0.509, 0.06395, 0.6759, 0.2404, 0.6556, 0.2589, 0.6355, 0.2365, 0.6514, 0.2221, 0.5206, 0.02849, 0.5486, 0.0234, 0.5517, 0.05213, 0.5297, 0.05612, 0.6556, 0.2589, 0.6318, 0.2734, 0.6169, 0.2479, 0.6355, 0.2365, 0.5486, 0.0234, 0.5773, 0.0234, 0.5742, 0.05213, 0.5517, 0.05213, 0.6318, 0.2734, 0.6054, 0.2833, 0.5962, 0.2557, 0.6169, 0.2479, 0.5773, 0.0234, 0.6054, 0.02849, 0.5962, 0.05612, 0.5742, 0.05213, 0.6054, 0.2833, 0.5773, 0.2884, 0.5742, 0.2597, 0.5962, 0.2557, 0.6054, 0.02849, 0.6318, 0.03848, 0.6169, 0.06395, 0.5962, 0.05612, 0.5773, 0.2884, 0.5486, 0.2884, 0.5517, 0.2597, 0.5742, 0.2597, 0.6318, 0.03848, 0.6556, 0.05299, 0.6355, 0.0753, 0.6169, 0.06395, 0.4341, 0.2187, 0.4232, 0.1946, 0.4535, 0.1862, 0.4621, 0.2051, 0.5486, 0.2884, 0.5206, 0.2833, 0.5297, 0.2557, 0.5517, 0.2597, 0.6556, 0.05299, 0.6759, 0.07144, 0.6514, 0.08976, 0.6355, 0.0753, 0.4232, 0.1946, 0.4176, 0.169, 0.4491, 0.1661, 0.4535, 0.1862, 0.5206, 0.2833, 0.4941, 0.2734, 0.509, 0.2479, 0.5297, 0.2557, 0.6759, 0.07144, 0.6918, 0.09315, 0.6638, 0.1068, 0.6514, 0.08976, 0.4176, 0.169, 0.4176, 0.1429, 0.4491, 0.1457, 0.4491, 0.1661, 0.4941, 0.2734, 0.4703, 0.2589, 0.4904, 0.2365, 0.509, 0.2479, 0.6918, 0.09315, 0.7027, 0.1173, 0.6724, 0.1256, 0.6638, 0.1068, 0.4176, 0.1429, 0.4232, 0.1173, 0.4535, 0.1256, 0.4491, 0.1457, 0.4703, 0.2589, 0.4501, 0.2404, 0.4745, 0.2221, 0.4904, 0.2365, 0.7027, 0.1173, 0.7083, 0.1429, 0.6768, 0.1457, 0.6724, 0.1256, 0.4232, 0.1173, 0.4341, 0.09315, 0.4621, 0.1068, 0.4535, 0.1256, 0.4501, 0.2404, 0.4341, 0.2187, 0.4621, 0.2051, 0.4745, 0.2221, 0.7083, 0.1429, 0.7083, 0.169, 0.6768, 0.1661, 0.6768, 0.1457, 0.4341, 0.09315, 0.4501, 0.07144, 0.4745, 0.08976, 0.4621, 0.1068, 0.7083, 0.169, 0.7027, 0.1946, 0.6724, 0.1862, 0.6768, 0.1661, 0.4501, 0.07144, 0.4703, 0.05299, 0.4904, 0.0753, 0.4745, 0.08976])
me_cylinder.materials.append(mat_sodacan)
me_cylinder.use_remesh_preserve_volume = False
me_cylinder.use_remesh_preserve_attributes = False
me_cylinder.use_mirror_vertex_groups = False
me_cylinder.use_paint_bone_selection = False
me_cylinder.use_paint_mask = True
me_cylinder.update()

# ---- objects
ob_cylinder = bpy.data.objects.new('Cylinder', me_cylinder)

# ---- transforms, parenting, visibility, modifiers, constraints
ob_cylinder.location = (0.0, 0.0, 0.0)
ob_cylinder.lineart.crease_threshold = 0.0

# ---- collection membership
col_collection_1.objects.link(ob_cylinder)

# ---- scene / render settings (as saved in the file)
scene.frame_start = 1; scene.frame_end = 250; scene.frame_set(1)
scene.render.engine = 'CYCLES'
scene.render.resolution_percentage = 50
scene.render.dither_intensity = 0.0
scene.cycles.use_denoising = False
scene.cycles.samples = 128
scene.cycles.sampling_pattern = 'TABULATED_SOBOL'
scene.cycles.light_sampling_threshold = 0.0
scene.cycles.use_adaptive_sampling = False
scene.cycles.use_light_tree = False
scene.cycles.blur_glossy = 0.0
scene.cycles.sample_clamp_indirect = 0.0
scene.view_settings.view_transform = 'Standard'
bpy.context.view_layer.update()

# ---- added for rendering (the .blend has no active camera and no usable light): camera, sun
cam_auto = bpy.data.cameras.new('AutoCamera')
cam_auto.lens = 50.0
cam_auto.sensor_width = 36.0
cam_auto.clip_end = 1000.0
ob_auto_camera = bpy.data.objects.new('AutoCamera', cam_auto)
scene.collection.objects.link(ob_auto_camera)
ob_auto_camera.location = (4.26002, -5.11202, 3.4176)
ob_auto_camera.rotation_euler = (1.09748, -7.21219e-08, 0.694738)
scene.camera = ob_auto_camera
light_auto_sun = bpy.data.lights.new('AutoSun', 'SUN')
light_auto_sun.energy = 3.0
light_auto_sun.angle = 0.0523599
ob_auto_sun = bpy.data.objects.new('AutoSun', light_auto_sun)
scene.collection.objects.link(ob_auto_sun)
ob_auto_sun.rotation_euler = (0.872665, 0.174533, 0.523599)
bpy.context.view_layer.update()

